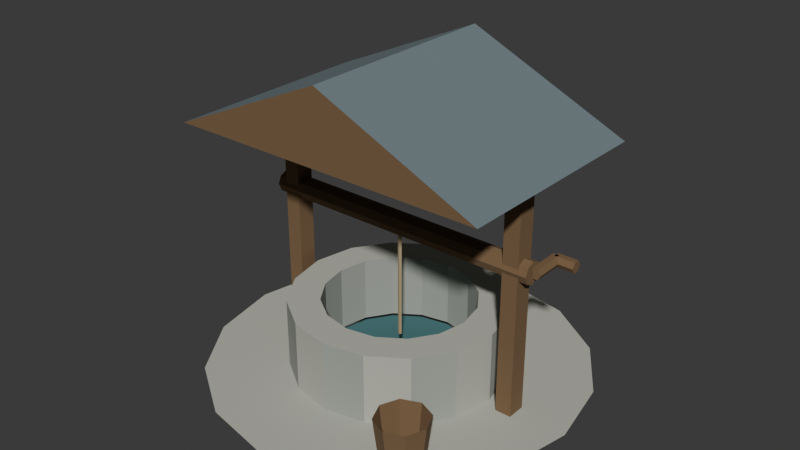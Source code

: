 # Source: Detail_Village_well_curb_roof_and_windlass.blend  (saved by Blender 5.1.30; exported with 4.5.12 LTS)
import bpy
from mathutils import Matrix  # noqa: F401  (used for matrix-valued properties, if any)

bpy.ops.wm.read_factory_settings(use_empty=True)
scene = bpy.context.scene
scene.name = 'Edit | Detail_Village_well_curb_roof_and_windlass'

# ---- collections
col_asset___detail_village_well_curb_roof_and_windlass = bpy.data.collections.new('ASSET | Detail_Village_well_curb_roof_and_windlass'); scene.collection.children.link(col_asset___detail_village_well_curb_roof_and_windlass)

# ---- materials (node trees are filled in below, after node groups)
mat_detail_well___limestone = bpy.data.materials.new('Detail well | limestone')
mat_detail_well___limestone.diffuse_color = (0.36, 0.38, 0.34, 1.0)
mat_detail_well___coping = bpy.data.materials.new('Detail well | coping')
mat_detail_well___coping.diffuse_color = (0.48, 0.49, 0.42, 1.0)
mat_detail_well___oak = bpy.data.materials.new('Detail well | oak')
mat_detail_well___oak.diffuse_color = (0.19, 0.115, 0.055, 1.0)
mat_detail_well___roof_slate = bpy.data.materials.new('Detail well | roof slate')
mat_detail_well___roof_slate.diffuse_color = (0.16, 0.21, 0.23, 1.0)
mat_detail_well___interior_shadow = bpy.data.materials.new('Detail well | interior shadow')
mat_detail_well___interior_shadow.diffuse_color = (0.025, 0.036, 0.028, 1.0)
mat_detail_well___water = bpy.data.materials.new('Detail well | water')
mat_detail_well___water.diffuse_color = (0.055, 0.16, 0.17, 1.0)
mat_detail_well___hemp_rope = bpy.data.materials.new('Detail well | hemp rope')
mat_detail_well___hemp_rope.diffuse_color = (0.42, 0.33, 0.19, 1.0)

# ---- material node trees
mat_detail_well___limestone.use_nodes = True; mat_detail_well___limestone.node_tree.nodes.clear()
_N = mat_detail_well___limestone.node_tree.nodes; _L = mat_detail_well___limestone.node_tree.links
n0 = _N.new('ShaderNodeBsdfPrincipled'); n0.name = 'Principled BSDF'; n0.location = (-200, 100)
n0.inputs[0].default_value = (0.36, 0.38, 0.34, 1.0)
n0.inputs[2].default_value = 0.92
n1 = _N.new('ShaderNodeOutputMaterial'); n1.name = 'Material Output'; n1.location = (200, 100)
_L.new(n0.outputs[0], n1.inputs[0])
n1.is_active_output = True
mat_detail_well___coping.use_nodes = True; mat_detail_well___coping.node_tree.nodes.clear()
_N = mat_detail_well___coping.node_tree.nodes; _L = mat_detail_well___coping.node_tree.links
n0 = _N.new('ShaderNodeBsdfPrincipled'); n0.name = 'Principled BSDF'; n0.location = (-200, 100)
n0.inputs[0].default_value = (0.48, 0.49, 0.42, 1.0)
n0.inputs[2].default_value = 0.92
n1 = _N.new('ShaderNodeOutputMaterial'); n1.name = 'Material Output'; n1.location = (200, 100)
_L.new(n0.outputs[0], n1.inputs[0])
n1.is_active_output = True
mat_detail_well___oak.use_nodes = True; mat_detail_well___oak.node_tree.nodes.clear()
_N = mat_detail_well___oak.node_tree.nodes; _L = mat_detail_well___oak.node_tree.links
n0 = _N.new('ShaderNodeBsdfPrincipled'); n0.name = 'Principled BSDF'; n0.location = (-200, 100)
n0.inputs[0].default_value = (0.19, 0.115, 0.055, 1.0)
n0.inputs[2].default_value = 0.92
n1 = _N.new('ShaderNodeOutputMaterial'); n1.name = 'Material Output'; n1.location = (200, 100)
_L.new(n0.outputs[0], n1.inputs[0])
n1.is_active_output = True
mat_detail_well___roof_slate.use_nodes = True; mat_detail_well___roof_slate.node_tree.nodes.clear()
_N = mat_detail_well___roof_slate.node_tree.nodes; _L = mat_detail_well___roof_slate.node_tree.links
n0 = _N.new('ShaderNodeBsdfPrincipled'); n0.name = 'Principled BSDF'; n0.location = (-200, 100)
n0.inputs[0].default_value = (0.16, 0.21, 0.23, 1.0)
n0.inputs[2].default_value = 0.92
n1 = _N.new('ShaderNodeOutputMaterial'); n1.name = 'Material Output'; n1.location = (200, 100)
_L.new(n0.outputs[0], n1.inputs[0])
n1.is_active_output = True
mat_detail_well___interior_shadow.use_nodes = True; mat_detail_well___interior_shadow.node_tree.nodes.clear()
_N = mat_detail_well___interior_shadow.node_tree.nodes; _L = mat_detail_well___interior_shadow.node_tree.links
n0 = _N.new('ShaderNodeBsdfPrincipled'); n0.name = 'Principled BSDF'; n0.location = (-200, 100)
n0.inputs[0].default_value = (0.025, 0.036, 0.028, 1.0)
n0.inputs[2].default_value = 0.92
n1 = _N.new('ShaderNodeOutputMaterial'); n1.name = 'Material Output'; n1.location = (200, 100)
_L.new(n0.outputs[0], n1.inputs[0])
n1.is_active_output = True
mat_detail_well___water.use_nodes = True; mat_detail_well___water.node_tree.nodes.clear()
_N = mat_detail_well___water.node_tree.nodes; _L = mat_detail_well___water.node_tree.links
n0 = _N.new('ShaderNodeBsdfPrincipled'); n0.name = 'Principled BSDF'; n0.location = (-200, 100)
n0.inputs[0].default_value = (0.055, 0.16, 0.17, 1.0)
n0.inputs[2].default_value = 0.92
n1 = _N.new('ShaderNodeOutputMaterial'); n1.name = 'Material Output'; n1.location = (200, 100)
_L.new(n0.outputs[0], n1.inputs[0])
n1.is_active_output = True
mat_detail_well___hemp_rope.use_nodes = True; mat_detail_well___hemp_rope.node_tree.nodes.clear()
_N = mat_detail_well___hemp_rope.node_tree.nodes; _L = mat_detail_well___hemp_rope.node_tree.links
n0 = _N.new('ShaderNodeBsdfPrincipled'); n0.name = 'Principled BSDF'; n0.location = (-200, 100)
n0.inputs[0].default_value = (0.42, 0.33, 0.19, 1.0)
n0.inputs[2].default_value = 0.92
n1 = _N.new('ShaderNodeOutputMaterial'); n1.name = 'Material Output'; n1.location = (200, 100)
_L.new(n0.outputs[0], n1.inputs[0])
n1.is_active_output = True

# ---- world
world_studio___detail_village_well_curb_roof_and_windlass = bpy.data.worlds.new('Studio | Detail_Village_well_curb_roof_and_windlass'); scene.world = world_studio___detail_village_well_curb_roof_and_windlass
world_studio___detail_village_well_curb_roof_and_windlass.use_nodes = True; world_studio___detail_village_well_curb_roof_and_windlass.node_tree.nodes.clear()
_N = world_studio___detail_village_well_curb_roof_and_windlass.node_tree.nodes; _L = world_studio___detail_village_well_curb_roof_and_windlass.node_tree.links
n0 = _N.new('ShaderNodeBackground'); n0.name = 'Background'; n0.location = (-200, 100)
n0.inputs[0].default_value = (0.05, 0.05, 0.05, 1.0)
n1 = _N.new('ShaderNodeOutputWorld'); n1.name = 'World Output'; n1.location = (200, 100)
_L.new(n0.outputs[0], n1.inputs[0])
n1.is_active_output = True
world_studio___detail_village_well_curb_roof_and_windlass.color = (0.25, 0.25, 0.25)

# ---- meshes
me_village_well___curb__roof_and_windlass = bpy.data.meshes.new('Village well | curb, roof and windlass')
me_village_well___curb__roof_and_windlass.from_pydata([(1.25, 0.0, -0.2), (1.155, 0.4784, -0.2), (1.155, 0.4784, 0.85), (1.25, 0.0, 0.85), (0.813, 0.3368, 0.08), (0.88, 0.0, 0.08), (0.88, 0.0, 0.85), (0.813, 0.3368, 0.85), (1.25, 0.0, 0.85), (1.155, 0.4784, 0.85), (0.813, 0.3368, 0.85), (0.88, 0.0, 0.85), (2.2, 0.0, 0.025), (2.033, 0.8419, 0.025), (1.155, 0.4784, 0.025), (1.25, 0.0, 0.025), (1.155, 0.4784, -0.2), (0.8839, 0.8839, -0.2), (0.8839, 0.8839, 0.85), (1.155, 0.4784, 0.85), (0.6223, 0.6223, 0.08), (0.813, 0.3368, 0.08), (0.813, 0.3368, 0.85), (0.6223, 0.6223, 0.85), (1.155, 0.4784, 0.85), (0.8839, 0.8839, 0.85), (0.6223, 0.6223, 0.85), (0.813, 0.3368, 0.85), (2.033, 0.8419, 0.025), (1.556, 1.556, 0.025), (0.8839, 0.8839, 0.025), (1.155, 0.4784, 0.025), (0.8839, 0.8839, -0.2), (0.4784, 1.155, -0.2), (0.4784, 1.155, 0.85), (0.8839, 0.8839, 0.85), (0.3368, 0.813, 0.08), (0.6223, 0.6223, 0.08), (0.6223, 0.6223, 0.85), (0.3368, 0.813, 0.85), (0.8839, 0.8839, 0.85), (0.4784, 1.155, 0.85), (0.3368, 0.813, 0.85), (0.6223, 0.6223, 0.85), (1.556, 1.556, 0.025), (0.8419, 2.033, 0.025), (0.4784, 1.155, 0.025), (0.8839, 0.8839, 0.025), (0.4784, 1.155, -0.2), (7.654e-17, 1.25, -0.2), (7.654e-17, 1.25, 0.85), (0.4784, 1.155, 0.85), (5.388e-17, 0.88, 0.08), (0.3368, 0.813, 0.08), (0.3368, 0.813, 0.85), (5.388e-17, 0.88, 0.85), (0.4784, 1.155, 0.85), (7.654e-17, 1.25, 0.85), (5.388e-17, 0.88, 0.85), (0.3368, 0.813, 0.85), (0.8419, 2.033, 0.025), (1.347e-16, 2.2, 0.025), (7.654e-17, 1.25, 0.025), (0.4784, 1.155, 0.025), (7.654e-17, 1.25, -0.2), (-0.4784, 1.155, -0.2), (-0.4784, 1.155, 0.85), (7.654e-17, 1.25, 0.85), (-0.3368, 0.813, 0.08), (5.388e-17, 0.88, 0.08), (5.388e-17, 0.88, 0.85), (-0.3368, 0.813, 0.85), (7.654e-17, 1.25, 0.85), (-0.4784, 1.155, 0.85), (-0.3368, 0.813, 0.85), (5.388e-17, 0.88, 0.85), (1.347e-16, 2.2, 0.025), (-0.8419, 2.033, 0.025), (-0.4784, 1.155, 0.025), (7.654e-17, 1.25, 0.025), (-0.4784, 1.155, -0.2), (-0.8839, 0.8839, -0.2), (-0.8839, 0.8839, 0.85), (-0.4784, 1.155, 0.85), (-0.6223, 0.6223, 0.08), (-0.3368, 0.813, 0.08), (-0.3368, 0.813, 0.85), (-0.6223, 0.6223, 0.85), (-0.4784, 1.155, 0.85), (-0.8839, 0.8839, 0.85), (-0.6223, 0.6223, 0.85), (-0.3368, 0.813, 0.85), (-0.8419, 2.033, 0.025), (-1.556, 1.556, 0.025), (-0.8839, 0.8839, 0.025), (-0.4784, 1.155, 0.025), (-0.8839, 0.8839, -0.2), (-1.155, 0.4784, -0.2), (-1.155, 0.4784, 0.85), (-0.8839, 0.8839, 0.85), (-0.813, 0.3368, 0.08), (-0.6223, 0.6223, 0.08), (-0.6223, 0.6223, 0.85), (-0.813, 0.3368, 0.85), (-0.8839, 0.8839, 0.85), (-1.155, 0.4784, 0.85), (-0.813, 0.3368, 0.85), (-0.6223, 0.6223, 0.85), (-1.556, 1.556, 0.025), (-2.033, 0.8419, 0.025), (-1.155, 0.4784, 0.025), (-0.8839, 0.8839, 0.025), (-1.155, 0.4784, -0.2), (-1.25, 1.531e-16, -0.2), (-1.25, 1.531e-16, 0.85), (-1.155, 0.4784, 0.85), (-0.88, 1.078e-16, 0.08), (-0.813, 0.3368, 0.08), (-0.813, 0.3368, 0.85), (-0.88, 1.078e-16, 0.85), (-1.155, 0.4784, 0.85), (-1.25, 1.531e-16, 0.85), (-0.88, 1.078e-16, 0.85), (-0.813, 0.3368, 0.85), (-2.033, 0.8419, 0.025), (-2.2, 2.694e-16, 0.025), (-1.25, 1.531e-16, 0.025), (-1.155, 0.4784, 0.025), (-1.25, 1.531e-16, -0.2), (-1.155, -0.4784, -0.2), (-1.155, -0.4784, 0.85), (-1.25, 1.531e-16, 0.85), (-0.813, -0.3368, 0.08), (-0.88, 1.078e-16, 0.08), (-0.88, 1.078e-16, 0.85), (-0.813, -0.3368, 0.85), (-1.25, 1.531e-16, 0.85), (-1.155, -0.4784, 0.85), (-0.813, -0.3368, 0.85), (-0.88, 1.078e-16, 0.85), (-2.2, 2.694e-16, 0.025), (-2.033, -0.8419, 0.025), (-1.155, -0.4784, 0.025), (-1.25, 1.531e-16, 0.025), (-1.155, -0.4784, -0.2), (-0.8839, -0.8839, -0.2), (-0.8839, -0.8839, 0.85), (-1.155, -0.4784, 0.85), (-0.6223, -0.6223, 0.08), (-0.813, -0.3368, 0.08), (-0.813, -0.3368, 0.85), (-0.6223, -0.6223, 0.85), (-1.155, -0.4784, 0.85), (-0.8839, -0.8839, 0.85), (-0.6223, -0.6223, 0.85), (-0.813, -0.3368, 0.85), (-2.033, -0.8419, 0.025), (-1.556, -1.556, 0.025), (-0.8839, -0.8839, 0.025), (-1.155, -0.4784, 0.025), (-0.8839, -0.8839, -0.2), (-0.4784, -1.155, -0.2), (-0.4784, -1.155, 0.85), (-0.8839, -0.8839, 0.85), (-0.3368, -0.813, 0.08), (-0.6223, -0.6223, 0.08), (-0.6223, -0.6223, 0.85), (-0.3368, -0.813, 0.85), (-0.8839, -0.8839, 0.85), (-0.4784, -1.155, 0.85), (-0.3368, -0.813, 0.85), (-0.6223, -0.6223, 0.85), (-1.556, -1.556, 0.025), (-0.8419, -2.033, 0.025), (-0.4784, -1.155, 0.025), (-0.8839, -0.8839, 0.025), (-0.4784, -1.155, -0.2), (-2.296e-16, -1.25, -0.2), (-2.296e-16, -1.25, 0.85), (-0.4784, -1.155, 0.85), (-1.617e-16, -0.88, 0.08), (-0.3368, -0.813, 0.08), (-0.3368, -0.813, 0.85), (-1.617e-16, -0.88, 0.85), (-0.4784, -1.155, 0.85), (-2.296e-16, -1.25, 0.85), (-1.617e-16, -0.88, 0.85), (-0.3368, -0.813, 0.85), (-0.8419, -2.033, 0.025), (-4.041e-16, -2.2, 0.025), (-2.296e-16, -1.25, 0.025), (-0.4784, -1.155, 0.025), (-2.296e-16, -1.25, -0.2), (0.4784, -1.155, -0.2), (0.4784, -1.155, 0.85), (-2.296e-16, -1.25, 0.85), (0.3368, -0.813, 0.08), (-1.617e-16, -0.88, 0.08), (-1.617e-16, -0.88, 0.85), (0.3368, -0.813, 0.85), (-2.296e-16, -1.25, 0.85), (0.4784, -1.155, 0.85), (0.3368, -0.813, 0.85), (-1.617e-16, -0.88, 0.85), (-4.041e-16, -2.2, 0.025), (0.8419, -2.033, 0.025), (0.4784, -1.155, 0.025), (-2.296e-16, -1.25, 0.025), (0.4784, -1.155, -0.2), (0.8839, -0.8839, -0.2), (0.8839, -0.8839, 0.85), (0.4784, -1.155, 0.85), (0.6223, -0.6223, 0.08), (0.3368, -0.813, 0.08), (0.3368, -0.813, 0.85), (0.6223, -0.6223, 0.85), (0.4784, -1.155, 0.85), (0.8839, -0.8839, 0.85), (0.6223, -0.6223, 0.85), (0.3368, -0.813, 0.85), (0.8419, -2.033, 0.025), (1.556, -1.556, 0.025), (0.8839, -0.8839, 0.025), (0.4784, -1.155, 0.025), (0.8839, -0.8839, -0.2), (1.155, -0.4784, -0.2), (1.155, -0.4784, 0.85), (0.8839, -0.8839, 0.85), (0.813, -0.3368, 0.08), (0.6223, -0.6223, 0.08), (0.6223, -0.6223, 0.85), (0.813, -0.3368, 0.85), (0.8839, -0.8839, 0.85), (1.155, -0.4784, 0.85), (0.813, -0.3368, 0.85), (0.6223, -0.6223, 0.85), (1.556, -1.556, 0.025), (2.033, -0.8419, 0.025), (1.155, -0.4784, 0.025), (0.8839, -0.8839, 0.025), (1.155, -0.4784, -0.2), (1.25, -3.062e-16, -0.2), (1.25, -3.062e-16, 0.85), (1.155, -0.4784, 0.85), (0.88, -2.155e-16, 0.08), (0.813, -0.3368, 0.08), (0.813, -0.3368, 0.85), (0.88, -2.155e-16, 0.85), (1.155, -0.4784, 0.85), (1.25, -3.062e-16, 0.85), (0.88, -2.155e-16, 0.85), (0.813, -0.3368, 0.85), (2.033, -0.8419, 0.025), (2.2, -5.388e-16, 0.025), (1.25, -3.062e-16, 0.025), (1.155, -0.4784, 0.025), (0.87, 0.0, 0.06), (0.8038, 0.3329, 0.06), (0.6152, 0.6152, 0.06), (0.3329, 0.8038, 0.06), (5.327e-17, 0.87, 0.06), (-0.3329, 0.8038, 0.06), (-0.6152, 0.6152, 0.06), (-0.8038, 0.3329, 0.06), (-0.87, 1.065e-16, 0.06), (-0.8038, -0.3329, 0.06), (-0.6152, -0.6152, 0.06), (-0.3329, -0.8038, 0.06), (-1.598e-16, -0.87, 0.06), (0.3329, -0.8038, 0.06), (0.6152, -0.6152, 0.06), (0.8038, -0.3329, 0.06), (-1.595, -0.11, 0.0), (-1.595, 0.11, 0.0), (-1.405, 0.11, 0.0), (-1.405, -0.11, 0.0), (-1.595, -0.11, 0.0), (-1.405, -0.11, 0.0), (-1.405, -0.11, 2.9), (-1.595, -0.11, 2.9), (-1.405, -0.11, 0.0), (-1.405, 0.11, 0.0), (-1.405, 0.11, 2.9), (-1.405, -0.11, 2.9), (-1.405, 0.11, 0.0), (-1.595, 0.11, 0.0), (-1.595, 0.11, 2.9), (-1.405, 0.11, 2.9), (-1.595, 0.11, 0.0), (-1.595, -0.11, 0.0), (-1.595, -0.11, 2.9), (-1.595, 0.11, 2.9), (-1.595, -0.11, 2.9), (-1.405, -0.11, 2.9), (-1.405, 0.11, 2.9), (-1.595, 0.11, 2.9), (1.405, -0.11, 0.0), (1.405, 0.11, 0.0), (1.595, 0.11, 0.0), (1.595, -0.11, 0.0), (1.405, -0.11, 0.0), (1.595, -0.11, 0.0), (1.595, -0.11, 2.9), (1.405, -0.11, 2.9), (1.595, -0.11, 0.0), (1.595, 0.11, 0.0), (1.595, 0.11, 2.9), (1.595, -0.11, 2.9), (1.595, 0.11, 0.0), (1.405, 0.11, 0.0), (1.405, 0.11, 2.9), (1.595, 0.11, 2.9), (1.405, 0.11, 0.0), (1.405, -0.11, 0.0), (1.405, -0.11, 2.9), (1.405, 0.11, 2.9), (1.405, -0.11, 2.9), (1.595, -0.11, 2.9), (1.595, 0.11, 2.9), (1.405, 0.11, 2.9), (-1.7, -0.13, 1.75), (-1.7, -0.09192, 1.658), (1.7, -0.09192, 1.658), (1.7, -0.13, 1.75), (-1.7, -0.09192, 1.658), (-1.7, -7.96e-18, 1.62), (1.7, -7.96e-18, 1.62), (1.7, -0.09192, 1.658), (-1.7, -7.96e-18, 1.62), (-1.7, 0.09192, 1.658), (1.7, 0.09192, 1.658), (1.7, -7.96e-18, 1.62), (-1.7, 0.09192, 1.658), (-1.7, 0.13, 1.75), (1.7, 0.13, 1.75), (1.7, 0.09192, 1.658), (-1.7, 0.13, 1.75), (-1.7, 0.09192, 1.842), (1.7, 0.09192, 1.842), (1.7, 0.13, 1.75), (-1.7, 0.09192, 1.842), (-1.7, 2.388e-17, 1.88), (1.7, 2.388e-17, 1.88), (1.7, 0.09192, 1.842), (-1.7, 2.388e-17, 1.88), (-1.7, -0.09192, 1.842), (1.7, -0.09192, 1.842), (1.7, 2.388e-17, 1.88), (-1.7, -0.09192, 1.842), (-1.7, -0.13, 1.75), (1.7, -0.13, 1.75), (1.7, -0.09192, 1.842), (-1.7, -0.09192, 1.842), (-1.7, 2.388e-17, 1.88), (-1.7, 0.09192, 1.842), (-1.7, 0.13, 1.75), (-1.7, 0.09192, 1.658), (-1.7, -7.96e-18, 1.62), (-1.7, -0.09192, 1.658), (-1.7, -0.13, 1.75), (1.7, -0.13, 1.75), (1.7, -0.09192, 1.658), (1.7, -7.96e-18, 1.62), (1.7, 0.09192, 1.658), (1.7, 0.13, 1.75), (1.7, 0.09192, 1.842), (1.7, 2.388e-17, 1.88), (1.7, -0.09192, 1.842), (0.023, 0.0, 0.36), (0.007107, 0.02187, 0.36), (0.007107, 0.02187, 1.75), (0.023, 0.0, 1.75), (0.007107, 0.02187, 0.36), (-0.01861, 0.01352, 0.36), (-0.01861, 0.01352, 1.75), (0.007107, 0.02187, 1.75), (-0.01861, 0.01352, 0.36), (-0.01861, -0.01352, 0.36), (-0.01861, -0.01352, 1.75), (-0.01861, 0.01352, 1.75), (-0.01861, -0.01352, 0.36), (0.007107, -0.02187, 0.36), (0.007107, -0.02187, 1.75), (-0.01861, -0.01352, 1.75), (0.007107, -0.02187, 0.36), (0.023, 0.0, 0.36), (0.023, 0.0, 1.75), (0.007107, -0.02187, 1.75), (0.007107, -0.02187, 0.36), (-0.01861, -0.01352, 0.36), (-0.01861, 0.01352, 0.36), (0.007107, 0.02187, 0.36), (0.023, 0.0, 0.36), (0.023, 0.0, 1.75), (0.007107, 0.02187, 1.75), (-0.01861, 0.01352, 1.75), (-0.01861, -0.01352, 1.75), (0.007107, -0.02187, 1.75), (1.79, 0.0, 1.75), (1.755, 0.0, 1.689), (1.755, 0.38, 1.689), (1.79, 0.38, 1.75), (1.755, 0.0, 1.689), (1.685, 0.0, 1.689), (1.685, 0.38, 1.689), (1.755, 0.38, 1.689), (1.685, 0.0, 1.689), (1.65, 0.0, 1.75), (1.65, 0.38, 1.75), (1.685, 0.38, 1.689), (1.65, 0.0, 1.75), (1.685, 0.0, 1.811), (1.685, 0.38, 1.811), (1.65, 0.38, 1.75), (1.685, 0.0, 1.811), (1.755, 0.0, 1.811), (1.755, 0.38, 1.811), (1.685, 0.38, 1.811), (1.755, 0.0, 1.811), (1.79, 0.0, 1.75), (1.79, 0.38, 1.75), (1.755, 0.38, 1.811), (1.755, 0.0, 1.811), (1.685, 0.0, 1.811), (1.65, 0.0, 1.75), (1.685, 0.0, 1.689), (1.755, 0.0, 1.689), (1.79, 0.0, 1.75), (1.79, 0.38, 1.75), (1.755, 0.38, 1.689), (1.685, 0.38, 1.689), (1.65, 0.38, 1.75), (1.685, 0.38, 1.811), (1.755, 0.38, 1.811), (1.72, 0.31, 1.75), (1.72, 0.345, 1.689), (1.96, 0.345, 1.689), (1.96, 0.31, 1.75), (1.72, 0.345, 1.689), (1.72, 0.415, 1.689), (1.96, 0.415, 1.689), (1.96, 0.345, 1.689), (1.72, 0.415, 1.689), (1.72, 0.45, 1.75), (1.96, 0.45, 1.75), (1.96, 0.415, 1.689), (1.72, 0.45, 1.75), (1.72, 0.415, 1.811), (1.96, 0.415, 1.811), (1.96, 0.45, 1.75), (1.72, 0.415, 1.811), (1.72, 0.345, 1.811), (1.96, 0.345, 1.811), (1.96, 0.415, 1.811), (1.72, 0.345, 1.811), (1.72, 0.31, 1.75), (1.96, 0.31, 1.75), (1.96, 0.345, 1.811), (1.72, 0.345, 1.811), (1.72, 0.415, 1.811), (1.72, 0.45, 1.75), (1.72, 0.415, 1.689), (1.72, 0.345, 1.689), (1.72, 0.31, 1.75), (1.96, 0.31, 1.75), (1.96, 0.345, 1.689), (1.96, 0.415, 1.689), (1.96, 0.45, 1.75), (1.96, 0.415, 1.811), (1.96, 0.345, 1.811), (-1.9, -1.25, 2.8), (0.0, -1.25, 3.65), (0.0, 1.25, 3.65), (-1.9, 1.25, 2.8), (1.9, -1.25, 2.8), (1.9, 1.25, 2.8), (0.0, 1.25, 3.65), (0.0, -1.25, 3.65), (-1.9, -1.25, 2.8), (1.9, -1.25, 2.8), (0.0, -1.25, 3.65), (-1.9, 1.25, 2.8), (0.0, 1.25, 3.65), (1.9, 1.25, 2.8), (1.44, -1.4, 0.08), (1.37, -1.23, 0.08), (1.412, -1.188, 0.58), (1.5, -1.4, 0.58), (1.37, -1.23, 0.08), (1.2, -1.16, 0.08), (1.2, -1.1, 0.58), (1.412, -1.188, 0.58), (1.2, -1.16, 0.08), (1.03, -1.23, 0.08), (0.9879, -1.188, 0.58), (1.2, -1.1, 0.58), (1.03, -1.23, 0.08), (0.96, -1.4, 0.08), (0.9, -1.4, 0.58), (0.9879, -1.188, 0.58), (0.96, -1.4, 0.08), (1.03, -1.57, 0.08), (0.9879, -1.612, 0.58), (0.9, -1.4, 0.58), (1.03, -1.57, 0.08), (1.2, -1.64, 0.08), (1.2, -1.7, 0.58), (0.9879, -1.612, 0.58), (1.2, -1.64, 0.08), (1.37, -1.57, 0.08), (1.412, -1.612, 0.58), (1.2, -1.7, 0.58), (1.37, -1.57, 0.08), (1.44, -1.4, 0.08), (1.5, -1.4, 0.58), (1.412, -1.612, 0.58)], [], [(0, 1, 2, 3), (4, 5, 6, 7), (8, 9, 10, 11), (12, 13, 14, 15), (16, 17, 18, 19), (20, 21, 22, 23), (24, 25, 26, 27), (28, 29, 30, 31), (32, 33, 34, 35), (36, 37, 38, 39), (40, 41, 42, 43), (44, 45, 46, 47), (48, 49, 50, 51), (52, 53, 54, 55), (56, 57, 58, 59), (60, 61, 62, 63), (64, 65, 66, 67), (68, 69, 70, 71), (72, 73, 74, 75), (76, 77, 78, 79), (80, 81, 82, 83), (84, 85, 86, 87), (88, 89, 90, 91), (92, 93, 94, 95), (96, 97, 98, 99), (100, 101, 102, 103), (104, 105, 106, 107), (108, 109, 110, 111), (112, 113, 114, 115), (116, 117, 118, 119), (120, 121, 122, 123), (124, 125, 126, 127), (128, 129, 130, 131), (132, 133, 134, 135), (136, 137, 138, 139), (140, 141, 142, 143), (144, 145, 146, 147), (148, 149, 150, 151), (152, 153, 154, 155), (156, 157, 158, 159), (160, 161, 162, 163), (164, 165, 166, 167), (168, 169, 170, 171), (172, 173, 174, 175), (176, 177, 178, 179), (180, 181, 182, 183), (184, 185, 186, 187), (188, 189, 190, 191), (192, 193, 194, 195), (196, 197, 198, 199), (200, 201, 202, 203), (204, 205, 206, 207), (208, 209, 210, 211), (212, 213, 214, 215), (216, 217, 218, 219), (220, 221, 222, 223), (224, 225, 226, 227), (228, 229, 230, 231), (232, 233, 234, 235), (236, 237, 238, 239), (240, 241, 242, 243), (244, 245, 246, 247), (248, 249, 250, 251), (252, 253, 254, 255), (256, 257, 258, 259, 260, 261, 262, 263, 264, 265, 266, 267, 268, 269, 270, 271), (272, 273, 274, 275), (276, 277, 278, 279), (280, 281, 282, 283), (284, 285, 286, 287), (288, 289, 290, 291), (292, 293, 294, 295), (296, 297, 298, 299), (300, 301, 302, 303), (304, 305, 306, 307), (308, 309, 310, 311), (312, 313, 314, 315), (316, 317, 318, 319), (320, 321, 322, 323), (324, 325, 326, 327), (328, 329, 330, 331), (332, 333, 334, 335), (336, 337, 338, 339), (340, 341, 342, 343), (344, 345, 346, 347), (348, 349, 350, 351), (352, 353, 354, 355, 356, 357, 358, 359), (360, 361, 362, 363, 364, 365, 366, 367), (368, 369, 370, 371), (372, 373, 374, 375), (376, 377, 378, 379), (380, 381, 382, 383), (384, 385, 386, 387), (388, 389, 390, 391, 392), (393, 394, 395, 396, 397), (398, 399, 400, 401), (402, 403, 404, 405), (406, 407, 408, 409), (410, 411, 412, 413), (414, 415, 416, 417), (418, 419, 420, 421), (422, 423, 424, 425, 426, 427), (428, 429, 430, 431, 432, 433), (434, 435, 436, 437), (438, 439, 440, 441), (442, 443, 444, 445), (446, 447, 448, 449), (450, 451, 452, 453), (454, 455, 456, 457), (458, 459, 460, 461, 462, 463), (464, 465, 466, 467, 468, 469), (470, 471, 472, 473), (474, 475, 476, 477), (478, 479, 480), (481, 482, 483), (484, 485, 486, 487), (488, 489, 490, 491), (492, 493, 494, 495), (496, 497, 498, 499), (500, 501, 502, 503), (504, 505, 506, 507), (508, 509, 510, 511), (512, 513, 514, 515)])
me_village_well___curb__roof_and_windlass.polygons.foreach_set('material_index', [0, 0, 1, 1, 1, 0, 1, 1, 0, 0, 1, 1, 1, 0, 1, 1, 0, 0, 1, 1, 1, 0, 1, 1, 0, 0, 1, 1, 1, 0, 1, 1, 0, 0, 1, 1, 1, 0, 1, 1, 0, 0, 1, 1, 1, 0, 1, 1, 0, 0, 1, 1, 1, 0, 1, 1, 0, 0, 1, 1, 1, 0, 1, 1, 5, 2, 2, 2, 2, 2, 2, 2, 2, 2, 2, 2, 2, 2, 2, 2, 2, 2, 2, 2, 2, 2, 2, 6, 6, 6, 6, 6, 6, 6, 2, 2, 2, 2, 2, 2, 2, 2, 2, 2, 2, 2, 2, 2, 2, 2, 3, 3, 2, 2, 2, 2, 2, 2, 2, 2, 2, 2])
me_village_well___curb__roof_and_windlass.materials.append(mat_detail_well___limestone)
me_village_well___curb__roof_and_windlass.materials.append(mat_detail_well___coping)
me_village_well___curb__roof_and_windlass.materials.append(mat_detail_well___oak)
me_village_well___curb__roof_and_windlass.materials.append(mat_detail_well___roof_slate)
me_village_well___curb__roof_and_windlass.materials.append(mat_detail_well___interior_shadow)
me_village_well___curb__roof_and_windlass.materials.append(mat_detail_well___water)
me_village_well___curb__roof_and_windlass.materials.append(mat_detail_well___hemp_rope)
me_village_well___curb__roof_and_windlass.update()

# ---- objects
ob_asset_root_037 = bpy.data.objects.new('ASSET_ROOT.037', None)
ob_body_017 = bpy.data.objects.new('Body.017', me_village_well___curb__roof_and_windlass)

# ---- transforms, parenting, visibility, modifiers, constraints
ob_asset_root_037.location = (0.0, 0.0, 0.0)
ob_asset_root_037.empty_display_type = 'ARROWS'
ob_asset_root_037.empty_display_size = 0.5
ob_body_017.parent = ob_asset_root_037
ob_body_017.location = (0.0, 0.0, 0.0)

# ---- collection membership
col_asset___detail_village_well_curb_roof_and_windlass.objects.link(ob_asset_root_037)
col_asset___detail_village_well_curb_roof_and_windlass.objects.link(ob_body_017)

# ---- scene / render settings (as saved in the file)
scene.frame_start = 1; scene.frame_end = 250; scene.frame_set(1)
scene.render.engine = 'CYCLES'
scene.render.image_settings.exr_codec = 'NONE'
scene.render.use_bake_clear = False
scene.render.bake_margin = 0
scene.render.bake_bias = 0.0
scene.render.bake_samples = 0
scene.render.simplify_subdivision_render = 0
scene.render.simplify_child_particles_render = 0.0
scene.cycles.samples = 16
scene.eevee.use_volume_custom_range = False
scene.eevee.gtao_distance = 0.0
scene.eevee.use_fast_gi = False
bpy.context.view_layer.update()

# ---- added for rendering (the .blend has no active camera and no usable light): camera, sun
cam_auto = bpy.data.cameras.new('AutoCamera')
cam_auto.lens = 50.0
cam_auto.sensor_width = 36.0
cam_auto.clip_end = 1000.0
ob_auto_camera = bpy.data.objects.new('AutoCamera', cam_auto)
scene.collection.objects.link(ob_auto_camera)
ob_auto_camera.location = (6.77012, -8.12415, 7.1411)
ob_auto_camera.rotation_euler = (1.09748, -7.21219e-08, 0.694738)
scene.camera = ob_auto_camera
light_auto_sun = bpy.data.lights.new('AutoSun', 'SUN')
light_auto_sun.energy = 3.0
light_auto_sun.angle = 0.0523599
ob_auto_sun = bpy.data.objects.new('AutoSun', light_auto_sun)
scene.collection.objects.link(ob_auto_sun)
ob_auto_sun.rotation_euler = (0.872665, 0.174533, 0.523599)
bpy.context.view_layer.update()
